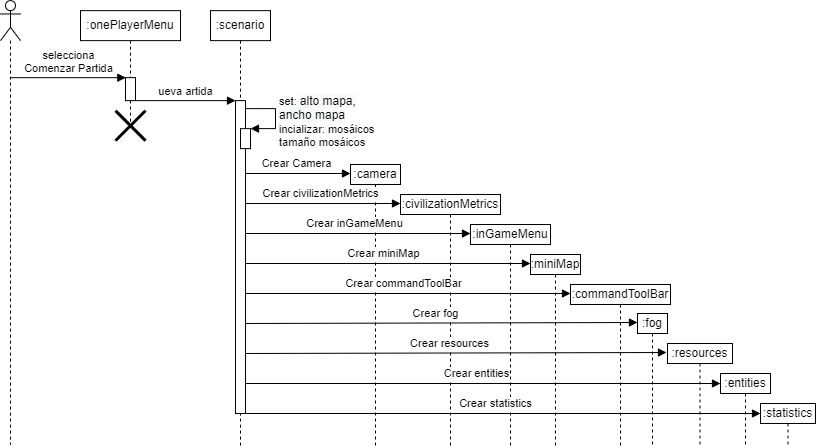

The diagram above was exported from draw.io. Its source (the exported page's mxGraphModel, read from the mxfile embedded in the PNG):
<mxGraphModel dx="1164" dy="784" grid="0" gridSize="10" guides="1" tooltips="1" connect="1" arrows="1" fold="1" page="1" pageScale="1" pageWidth="850" pageHeight="1100" math="0" shadow="0">
  <root>
    <mxCell id="0" />
    <mxCell id="1" parent="0" />
    <mxCell id="eAyz69rs6PazdvYqWYd7-1" value="" style="shape=umlLifeline;participant=umlActor;perimeter=lifelinePerimeter;whiteSpace=wrap;html=1;container=1;collapsible=0;recursiveResize=0;verticalAlign=top;spacingTop=36;outlineConnect=0;" parent="1" vertex="1">
      <mxGeometry x="21" y="63.13" width="20" height="443.87" as="geometry" />
    </mxCell>
    <mxCell id="eAyz69rs6PazdvYqWYd7-42" value=":scenario" style="shape=umlLifeline;perimeter=lifelinePerimeter;whiteSpace=wrap;html=1;container=1;collapsible=0;recursiveResize=0;outlineConnect=0;size=30;" parent="1" vertex="1">
      <mxGeometry x="231" y="73.13" width="60" height="435.87" as="geometry" />
    </mxCell>
    <mxCell id="bLqap1gUwiHlcKLhMp2O-1" value="selecciona&lt;br&gt;Comenzar Partida" style="html=1;verticalAlign=bottom;endArrow=block;entryX=0.033;entryY=0.002;entryDx=0;entryDy=0;entryPerimeter=0;" parent="1" source="eAyz69rs6PazdvYqWYd7-1" target="lrrNOyRDGSLdc7el-QrG-11" edge="1">
      <mxGeometry width="80" relative="1" as="geometry">
        <mxPoint x="41.16666666666674" y="140.13" as="sourcePoint" />
        <mxPoint x="121" y="140.13" as="targetPoint" />
      </mxGeometry>
    </mxCell>
    <mxCell id="bLqap1gUwiHlcKLhMp2O-3" value="" style="html=1;points=[];perimeter=orthogonalPerimeter;" parent="1" vertex="1">
      <mxGeometry x="256" y="163.13" width="10" height="312.87" as="geometry" />
    </mxCell>
    <mxCell id="bLqap1gUwiHlcKLhMp2O-12" value="" style="html=1;points=[];perimeter=orthogonalPerimeter;" parent="1" vertex="1">
      <mxGeometry x="261" y="191.13" width="10" height="20" as="geometry" />
    </mxCell>
    <mxCell id="bLqap1gUwiHlcKLhMp2O-13" value="&lt;div style=&quot;text-align: center&quot;&gt;&lt;/div&gt;&lt;span&gt;&lt;div&gt;&lt;div&gt;&lt;/div&gt;&lt;/div&gt;&lt;/span&gt;&lt;div&gt;&lt;div&gt;set:&amp;nbsp;&lt;span style=&quot;background-color: rgb(248 , 249 , 250) ; font-size: 12px&quot;&gt;alto mapa,&lt;/span&gt;&lt;/div&gt;&lt;div&gt;&lt;span style=&quot;background-color: rgb(248 , 249 , 250) ; font-size: 12px&quot;&gt;ancho mapa&lt;/span&gt;&lt;/div&gt;&lt;div&gt;incializar: mosáicos&lt;/div&gt;&lt;/div&gt;&lt;div&gt;tamaño mosáicos&lt;/div&gt;&lt;span style=&quot;font-size: 12px&quot;&gt;&lt;br&gt;&lt;/span&gt;" style="edgeStyle=orthogonalEdgeStyle;html=1;align=left;spacingLeft=2;endArrow=block;rounded=0;entryX=1;entryY=0;" parent="1" target="bLqap1gUwiHlcKLhMp2O-12" edge="1">
      <mxGeometry x="0.3333" relative="1" as="geometry">
        <mxPoint x="266" y="171.13" as="sourcePoint" />
        <Array as="points">
          <mxPoint x="296" y="171.13" />
        </Array>
        <mxPoint as="offset" />
      </mxGeometry>
    </mxCell>
    <mxCell id="lrrNOyRDGSLdc7el-QrG-1" value=":camera" style="shape=umlLifeline;perimeter=lifelinePerimeter;whiteSpace=wrap;html=1;container=1;collapsible=0;recursiveResize=0;outlineConnect=0;size=20;" parent="1" vertex="1">
      <mxGeometry x="371" y="227" width="50" height="283" as="geometry" />
    </mxCell>
    <mxCell id="lrrNOyRDGSLdc7el-QrG-2" value=":civilizationMetrics" style="shape=umlLifeline;perimeter=lifelinePerimeter;whiteSpace=wrap;html=1;container=1;collapsible=0;recursiveResize=0;outlineConnect=0;size=20;" parent="1" vertex="1">
      <mxGeometry x="421" y="257" width="100" height="253" as="geometry" />
    </mxCell>
    <mxCell id="lrrNOyRDGSLdc7el-QrG-3" value=":inGameMenu" style="shape=umlLifeline;perimeter=lifelinePerimeter;whiteSpace=wrap;html=1;container=1;collapsible=0;recursiveResize=0;outlineConnect=0;size=20;" parent="1" vertex="1">
      <mxGeometry x="491" y="287" width="80" height="223" as="geometry" />
    </mxCell>
    <mxCell id="lrrNOyRDGSLdc7el-QrG-4" value=":miniMap" style="shape=umlLifeline;perimeter=lifelinePerimeter;whiteSpace=wrap;html=1;container=1;collapsible=0;recursiveResize=0;outlineConnect=0;size=20;" parent="1" vertex="1">
      <mxGeometry x="551" y="317" width="50" height="193" as="geometry" />
    </mxCell>
    <mxCell id="lrrNOyRDGSLdc7el-QrG-5" value=":commandToolBar" style="shape=umlLifeline;perimeter=lifelinePerimeter;whiteSpace=wrap;html=1;container=1;collapsible=0;recursiveResize=0;outlineConnect=0;size=20;" parent="1" vertex="1">
      <mxGeometry x="591" y="347" width="100" height="163" as="geometry" />
    </mxCell>
    <mxCell id="lrrNOyRDGSLdc7el-QrG-6" value=":fog" style="shape=umlLifeline;perimeter=lifelinePerimeter;whiteSpace=wrap;html=1;container=1;collapsible=0;recursiveResize=0;outlineConnect=0;size=20;" parent="1" vertex="1">
      <mxGeometry x="658" y="376" width="30" height="134" as="geometry" />
    </mxCell>
    <mxCell id="lrrNOyRDGSLdc7el-QrG-7" value=":resources" style="shape=umlLifeline;perimeter=lifelinePerimeter;whiteSpace=wrap;html=1;container=1;collapsible=0;recursiveResize=0;outlineConnect=0;size=20;" parent="1" vertex="1">
      <mxGeometry x="688" y="406" width="65" height="104" as="geometry" />
    </mxCell>
    <mxCell id="lrrNOyRDGSLdc7el-QrG-8" value=":entities" style="shape=umlLifeline;perimeter=lifelinePerimeter;whiteSpace=wrap;html=1;container=1;collapsible=0;recursiveResize=0;outlineConnect=0;size=20;" parent="1" vertex="1">
      <mxGeometry x="741" y="436" width="50" height="71" as="geometry" />
    </mxCell>
    <mxCell id="lrrNOyRDGSLdc7el-QrG-9" value=":statistics" style="shape=umlLifeline;perimeter=lifelinePerimeter;whiteSpace=wrap;html=1;container=1;collapsible=0;recursiveResize=0;outlineConnect=0;size=20;" parent="1" vertex="1">
      <mxGeometry x="781" y="466" width="55" height="41" as="geometry" />
    </mxCell>
    <mxCell id="lrrNOyRDGSLdc7el-QrG-10" value=":onePlayerMenu" style="shape=umlLifeline;perimeter=lifelinePerimeter;whiteSpace=wrap;html=1;container=1;collapsible=0;recursiveResize=0;outlineConnect=0;size=30;" parent="1" vertex="1">
      <mxGeometry x="101" y="73.13" width="100" height="120" as="geometry" />
    </mxCell>
    <mxCell id="lrrNOyRDGSLdc7el-QrG-11" value="" style="html=1;points=[];perimeter=orthogonalPerimeter;" parent="1" vertex="1">
      <mxGeometry x="146" y="140.13" width="10" height="23" as="geometry" />
    </mxCell>
    <mxCell id="lrrNOyRDGSLdc7el-QrG-12" value="ueva artida" style="html=1;verticalAlign=bottom;endArrow=block;exitX=0.967;exitY=1;exitDx=0;exitDy=0;exitPerimeter=0;" parent="1" source="lrrNOyRDGSLdc7el-QrG-11" target="bLqap1gUwiHlcKLhMp2O-3" edge="1">
      <mxGeometry width="80" relative="1" as="geometry">
        <mxPoint x="160.99666666666667" y="150.176" as="sourcePoint" />
        <mxPoint x="276.15999999999997" y="150.176" as="targetPoint" />
      </mxGeometry>
    </mxCell>
    <mxCell id="lrrNOyRDGSLdc7el-QrG-13" value="" style="shape=umlDestroy;whiteSpace=wrap;html=1;strokeWidth=3;" parent="1" vertex="1">
      <mxGeometry x="136" y="173.13" width="30" height="30" as="geometry" />
    </mxCell>
    <mxCell id="lrrNOyRDGSLdc7el-QrG-14" value="Crear Camera" style="html=1;verticalAlign=bottom;endArrow=block;exitX=0.967;exitY=1;exitDx=0;exitDy=0;exitPerimeter=0;entryX=0;entryY=0.04;entryDx=0;entryDy=0;entryPerimeter=0;" parent="1" edge="1">
      <mxGeometry x="-0.0286" y="1" width="80" relative="1" as="geometry">
        <mxPoint x="265.99999999999994" y="236" as="sourcePoint" />
        <mxPoint x="371" y="236" as="targetPoint" />
        <mxPoint as="offset" />
      </mxGeometry>
    </mxCell>
    <mxCell id="lrrNOyRDGSLdc7el-QrG-15" value="Crear&amp;nbsp;civilizationMetrics" style="html=1;verticalAlign=bottom;endArrow=block;exitX=0.967;exitY=1;exitDx=0;exitDy=0;exitPerimeter=0;" parent="1" edge="1">
      <mxGeometry x="-0.0286" y="1" width="80" relative="1" as="geometry">
        <mxPoint x="266" y="266" as="sourcePoint" />
        <mxPoint x="421" y="266" as="targetPoint" />
        <mxPoint as="offset" />
      </mxGeometry>
    </mxCell>
    <mxCell id="lrrNOyRDGSLdc7el-QrG-16" value="Crear&amp;nbsp;inGameMenu" style="html=1;verticalAlign=bottom;endArrow=block;exitX=0.967;exitY=1;exitDx=0;exitDy=0;exitPerimeter=0;" parent="1" edge="1">
      <mxGeometry x="-0.0286" y="1" width="80" relative="1" as="geometry">
        <mxPoint x="266" y="296" as="sourcePoint" />
        <mxPoint x="491" y="296" as="targetPoint" />
        <mxPoint as="offset" />
      </mxGeometry>
    </mxCell>
    <mxCell id="lrrNOyRDGSLdc7el-QrG-17" value="Crear&amp;nbsp;miniMap" style="html=1;verticalAlign=bottom;endArrow=block;exitX=0.967;exitY=1;exitDx=0;exitDy=0;exitPerimeter=0;" parent="1" edge="1">
      <mxGeometry x="-0.0286" y="1" width="80" relative="1" as="geometry">
        <mxPoint x="266" y="326" as="sourcePoint" />
        <mxPoint x="551" y="326" as="targetPoint" />
        <mxPoint as="offset" />
      </mxGeometry>
    </mxCell>
    <mxCell id="lrrNOyRDGSLdc7el-QrG-18" value="Crear&amp;nbsp;commandToolBar" style="html=1;verticalAlign=bottom;endArrow=block;exitX=0.967;exitY=1;exitDx=0;exitDy=0;exitPerimeter=0;" parent="1" edge="1">
      <mxGeometry x="-0.0286" y="1" width="80" relative="1" as="geometry">
        <mxPoint x="266" y="356" as="sourcePoint" />
        <mxPoint x="591" y="356" as="targetPoint" />
        <mxPoint as="offset" />
      </mxGeometry>
    </mxCell>
    <mxCell id="lrrNOyRDGSLdc7el-QrG-19" value="Crear&amp;nbsp;fog" style="html=1;verticalAlign=bottom;endArrow=block;exitX=0.967;exitY=1;exitDx=0;exitDy=0;exitPerimeter=0;" parent="1" edge="1">
      <mxGeometry x="-0.0286" y="1" width="80" relative="1" as="geometry">
        <mxPoint x="266" y="386" as="sourcePoint" />
        <mxPoint x="658" y="385" as="targetPoint" />
        <mxPoint as="offset" />
      </mxGeometry>
    </mxCell>
    <mxCell id="lrrNOyRDGSLdc7el-QrG-20" value="Crear&amp;nbsp;resources" style="html=1;verticalAlign=bottom;endArrow=block;exitX=0.967;exitY=1;exitDx=0;exitDy=0;exitPerimeter=0;" parent="1" edge="1">
      <mxGeometry x="-0.0286" y="1" width="80" relative="1" as="geometry">
        <mxPoint x="266" y="416" as="sourcePoint" />
        <mxPoint x="687" y="415" as="targetPoint" />
        <mxPoint as="offset" />
      </mxGeometry>
    </mxCell>
    <mxCell id="lrrNOyRDGSLdc7el-QrG-21" value="Crear&amp;nbsp;entities" style="html=1;verticalAlign=bottom;endArrow=block;exitX=0.967;exitY=1;exitDx=0;exitDy=0;exitPerimeter=0;" parent="1" edge="1">
      <mxGeometry x="-0.0286" y="1" width="80" relative="1" as="geometry">
        <mxPoint x="266" y="446" as="sourcePoint" />
        <mxPoint x="741" y="446" as="targetPoint" />
        <mxPoint as="offset" />
      </mxGeometry>
    </mxCell>
    <mxCell id="lrrNOyRDGSLdc7el-QrG-23" value="Crear&amp;nbsp;statistics" style="html=1;verticalAlign=bottom;endArrow=block;exitX=0.967;exitY=1;exitDx=0;exitDy=0;exitPerimeter=0;" parent="1" edge="1">
      <mxGeometry x="-0.0286" y="1" width="80" relative="1" as="geometry">
        <mxPoint x="266" y="476" as="sourcePoint" />
        <mxPoint x="781" y="476" as="targetPoint" />
        <mxPoint as="offset" />
      </mxGeometry>
    </mxCell>
  </root>
</mxGraphModel>